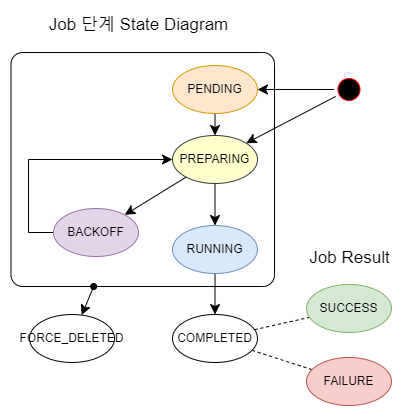

The diagram above was exported from draw.io. Its source (the exported page's mxGraphModel, read from the mxfile embedded in the PNG):
<mxGraphModel dx="2474" dy="1196" grid="0" gridSize="10" guides="1" tooltips="1" connect="1" arrows="1" fold="1" page="0" pageScale="1" pageWidth="827" pageHeight="1169" math="0" shadow="0">
  <root>
    <mxCell id="0" />
    <mxCell id="1" parent="0" />
    <mxCell id="2" value="" style="rounded=1;whiteSpace=wrap;html=1;fontFamily=Helvetica;fontSize=11;fontColor=default;labelBackgroundColor=default;fillColor=none;arcSize=5;" vertex="1" parent="1">
      <mxGeometry x="-215.5" y="195" width="263.5" height="234" as="geometry" />
    </mxCell>
    <mxCell id="3" style="edgeStyle=none;shape=connector;rounded=0;orthogonalLoop=1;jettySize=auto;html=1;strokeColor=default;align=center;verticalAlign=middle;fontFamily=Helvetica;fontSize=11;fontColor=default;labelBackgroundColor=default;endArrow=classic;endSize=8;" edge="1" source="4" target="6" parent="1">
      <mxGeometry relative="1" as="geometry" />
    </mxCell>
    <mxCell id="4" value="&lt;div&gt;PREPARING&lt;/div&gt;" style="ellipse;whiteSpace=wrap;html=1;fillColor=#ffffcc;strokeColor=#36393d;" vertex="1" parent="1">
      <mxGeometry x="-54" y="278" width="85" height="48" as="geometry" />
    </mxCell>
    <mxCell id="5" style="edgeStyle=none;shape=connector;rounded=0;orthogonalLoop=1;jettySize=auto;html=1;strokeColor=default;align=center;verticalAlign=middle;fontFamily=Helvetica;fontSize=11;fontColor=default;labelBackgroundColor=default;endArrow=classic;endSize=8;" edge="1" source="6" target="10" parent="1">
      <mxGeometry relative="1" as="geometry" />
    </mxCell>
    <mxCell id="6" value="&lt;div&gt;RUNNING&lt;/div&gt;" style="ellipse;whiteSpace=wrap;html=1;fillColor=#dae8fc;strokeColor=#6c8ebf;" vertex="1" parent="1">
      <mxGeometry x="-54" y="368" width="85" height="48" as="geometry" />
    </mxCell>
    <mxCell id="7" style="edgeStyle=none;shape=connector;rounded=0;orthogonalLoop=1;jettySize=auto;html=1;strokeColor=default;align=center;verticalAlign=middle;fontFamily=Helvetica;fontSize=11;fontColor=default;labelBackgroundColor=default;endArrow=classic;endSize=8;" edge="1" source="4" target="15" parent="1">
      <mxGeometry relative="1" as="geometry">
        <mxPoint x="-100.84771470517558" y="353.8066581063622" as="targetPoint" />
      </mxGeometry>
    </mxCell>
    <mxCell id="8" style="edgeStyle=none;shape=connector;rounded=0;orthogonalLoop=1;jettySize=auto;html=1;dashed=1;strokeColor=default;align=center;verticalAlign=middle;fontFamily=Helvetica;fontSize=11;fontColor=default;labelBackgroundColor=default;endArrow=none;endSize=8;" edge="1" source="10" target="16" parent="1">
      <mxGeometry relative="1" as="geometry" />
    </mxCell>
    <mxCell id="9" style="edgeStyle=none;shape=connector;rounded=0;orthogonalLoop=1;jettySize=auto;html=1;dashed=1;strokeColor=default;align=center;verticalAlign=middle;fontFamily=Helvetica;fontSize=11;fontColor=default;labelBackgroundColor=default;endArrow=none;endSize=8;" edge="1" source="10" target="17" parent="1">
      <mxGeometry relative="1" as="geometry" />
    </mxCell>
    <mxCell id="10" value="&lt;div&gt;COMPLETED&lt;/div&gt;" style="ellipse;whiteSpace=wrap;html=1;" vertex="1" parent="1">
      <mxGeometry x="-54" y="457" width="85" height="48" as="geometry" />
    </mxCell>
    <mxCell id="11" style="edgeStyle=none;shape=connector;rounded=0;orthogonalLoop=1;jettySize=auto;html=1;strokeColor=default;align=center;verticalAlign=middle;fontFamily=Helvetica;fontSize=11;fontColor=default;labelBackgroundColor=default;endArrow=classic;endSize=8;" edge="1" source="12" target="4" parent="1">
      <mxGeometry relative="1" as="geometry" />
    </mxCell>
    <mxCell id="12" value="&lt;div&gt;PENDING&lt;/div&gt;" style="ellipse;whiteSpace=wrap;html=1;strokeColor=#d79b00;align=center;verticalAlign=middle;fontFamily=Helvetica;fontSize=12;fontColor=default;fillColor=#ffe6cc;" vertex="1" parent="1">
      <mxGeometry x="-54" y="208" width="85" height="48" as="geometry" />
    </mxCell>
    <mxCell id="13" value="&lt;div&gt;Job 단계 State Diagram&lt;/div&gt;" style="text;html=1;align=center;verticalAlign=middle;rounded=0;fontFamily=Helvetica;fontSize=17;fontColor=default;labelBackgroundColor=none;" vertex="1" parent="1">
      <mxGeometry x="-147" y="153" width="117" height="30" as="geometry" />
    </mxCell>
    <mxCell id="14" style="edgeStyle=elbowEdgeStyle;shape=connector;rounded=0;orthogonalLoop=1;jettySize=auto;html=1;strokeColor=default;align=center;verticalAlign=middle;fontFamily=Helvetica;fontSize=11;fontColor=default;labelBackgroundColor=default;endArrow=classic;endSize=8;" edge="1" source="15" target="4" parent="1">
      <mxGeometry relative="1" as="geometry">
        <Array as="points">
          <mxPoint x="-198" y="350" />
        </Array>
      </mxGeometry>
    </mxCell>
    <mxCell id="15" value="&lt;div&gt;BACKOFF&lt;/div&gt;" style="ellipse;whiteSpace=wrap;html=1;fillColor=#e1d5e7;strokeColor=#9673a6;" vertex="1" parent="1">
      <mxGeometry x="-173" y="351" width="85" height="48" as="geometry" />
    </mxCell>
    <mxCell id="16" value="&lt;div&gt;SUCCESS&lt;/div&gt;" style="ellipse;whiteSpace=wrap;html=1;fillColor=#d5e8d4;strokeColor=#82b366;" vertex="1" parent="1">
      <mxGeometry x="80" y="427" width="85" height="48" as="geometry" />
    </mxCell>
    <mxCell id="17" value="&lt;div&gt;FAILURE&lt;/div&gt;" style="ellipse;whiteSpace=wrap;html=1;fillColor=#f8cecc;strokeColor=#b85450;" vertex="1" parent="1">
      <mxGeometry x="80" y="500" width="85" height="48" as="geometry" />
    </mxCell>
    <mxCell id="18" value="&lt;div&gt;Job Result&lt;/div&gt;" style="text;html=1;align=center;verticalAlign=middle;rounded=0;fontFamily=Helvetica;fontSize=17;fontColor=default;labelBackgroundColor=none;" vertex="1" parent="1">
      <mxGeometry x="64" y="386" width="117" height="30" as="geometry" />
    </mxCell>
    <mxCell id="19" style="edgeStyle=none;shape=connector;rounded=0;orthogonalLoop=1;jettySize=auto;html=1;strokeColor=default;align=center;verticalAlign=middle;fontFamily=Helvetica;fontSize=11;fontColor=default;labelBackgroundColor=default;endArrow=classic;endSize=8;startArrow=oval;startFill=1;" edge="1" source="2" target="20" parent="1">
      <mxGeometry relative="1" as="geometry" />
    </mxCell>
    <mxCell id="20" value="&lt;div&gt;FORCE_DELETED&lt;/div&gt;" style="ellipse;whiteSpace=wrap;html=1;" vertex="1" parent="1">
      <mxGeometry x="-197" y="457" width="85" height="48" as="geometry" />
    </mxCell>
    <mxCell id="21" style="edgeStyle=none;shape=connector;rounded=0;orthogonalLoop=1;jettySize=auto;html=1;strokeColor=default;align=center;verticalAlign=middle;fontFamily=Helvetica;fontSize=11;fontColor=default;labelBackgroundColor=default;endArrow=classic;endSize=8;" edge="1" source="23" target="12" parent="1">
      <mxGeometry relative="1" as="geometry" />
    </mxCell>
    <mxCell id="22" style="edgeStyle=none;shape=connector;rounded=0;orthogonalLoop=1;jettySize=auto;html=1;strokeColor=default;align=center;verticalAlign=middle;fontFamily=Helvetica;fontSize=11;fontColor=default;labelBackgroundColor=default;endArrow=classic;endSize=8;" edge="1" source="23" target="4" parent="1">
      <mxGeometry relative="1" as="geometry" />
    </mxCell>
    <mxCell id="23" value="" style="ellipse;html=1;shape=startState;fillColor=#000000;strokeColor=#ff0000;" vertex="1" parent="1">
      <mxGeometry x="107.5" y="217" width="30" height="30" as="geometry" />
    </mxCell>
  </root>
</mxGraphModel>